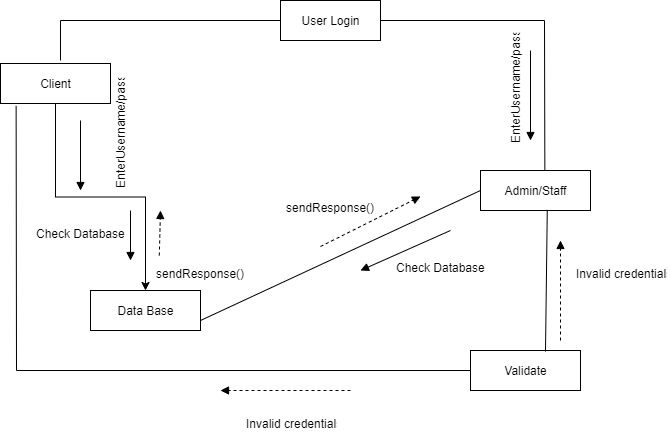

The diagram above was exported from draw.io. Its source (the exported page's mxGraphModel, read from the mxfile embedded in the PNG):
<mxGraphModel dx="1038" dy="548" grid="1" gridSize="10" guides="1" tooltips="1" connect="1" arrows="1" fold="1" page="1" pageScale="1" pageWidth="827" pageHeight="1169" math="0" shadow="0">
  <root>
    <mxCell id="0" />
    <mxCell id="1" parent="0" />
    <mxCell id="mgncmzKuKuvb5s639ooY-19" value="EnterUsername/password&#10;" style="text;strokeColor=none;fillColor=none;align=left;verticalAlign=top;spacingLeft=4;spacingRight=4;overflow=hidden;rotatable=0;points=[[0,0.5],[1,0.5]];portConstraint=eastwest;flipH=1;flipV=0;rotation=270;" parent="1" vertex="1">
      <mxGeometry x="515" y="115" width="120" height="26" as="geometry" />
    </mxCell>
    <mxCell id="mgncmzKuKuvb5s639ooY-1" value="User Login" style="html=1;fillColor=#FFFFFF;" parent="1" vertex="1">
      <mxGeometry x="340" y="40" width="100" height="40" as="geometry" />
    </mxCell>
    <mxCell id="mgncmzKuKuvb5s639ooY-7" style="edgeStyle=orthogonalEdgeStyle;rounded=0;orthogonalLoop=1;jettySize=auto;html=1;entryX=0.5;entryY=0;entryDx=0;entryDy=0;" parent="1" source="mgncmzKuKuvb5s639ooY-2" target="mgncmzKuKuvb5s639ooY-6" edge="1">
      <mxGeometry relative="1" as="geometry" />
    </mxCell>
    <mxCell id="mgncmzKuKuvb5s639ooY-2" value="Client" style="html=1;fillColor=#FFFFFF;" parent="1" vertex="1">
      <mxGeometry x="60" y="103" width="110" height="40" as="geometry" />
    </mxCell>
    <mxCell id="mgncmzKuKuvb5s639ooY-3" value="Admin/Staff" style="html=1;fillColor=#FFFFFF;" parent="1" vertex="1">
      <mxGeometry x="540" y="210" width="110" height="40" as="geometry" />
    </mxCell>
    <mxCell id="mgncmzKuKuvb5s639ooY-6" value="Data Base" style="html=1;fillColor=#FFFFFF;" parent="1" vertex="1">
      <mxGeometry x="150" y="330" width="110" height="40" as="geometry" />
    </mxCell>
    <mxCell id="mgncmzKuKuvb5s639ooY-11" value="Validate" style="html=1;fillColor=#FFFFFF;" parent="1" vertex="1">
      <mxGeometry x="530" y="390" width="110" height="40" as="geometry" />
    </mxCell>
    <mxCell id="mgncmzKuKuvb5s639ooY-17" value="" style="endArrow=block;endFill=1;endSize=6;html=1;" parent="1" edge="1">
      <mxGeometry width="100" relative="1" as="geometry">
        <mxPoint x="590" y="90" as="sourcePoint" />
        <mxPoint x="590" y="180" as="targetPoint" />
      </mxGeometry>
    </mxCell>
    <mxCell id="mgncmzKuKuvb5s639ooY-20" value="EnterUsername/password&#10;" style="text;strokeColor=none;fillColor=none;align=left;verticalAlign=top;spacingLeft=4;spacingRight=4;overflow=hidden;rotatable=0;points=[[0,0.5],[1,0.5]];portConstraint=eastwest;flipH=1;flipV=0;rotation=270;" parent="1" vertex="1">
      <mxGeometry x="120" y="160" width="120" height="26" as="geometry" />
    </mxCell>
    <mxCell id="mgncmzKuKuvb5s639ooY-21" value="" style="endArrow=block;endFill=1;endSize=6;html=1;" parent="1" edge="1">
      <mxGeometry width="100" relative="1" as="geometry">
        <mxPoint x="140" y="160" as="sourcePoint" />
        <mxPoint x="140" y="230" as="targetPoint" />
        <Array as="points" />
      </mxGeometry>
    </mxCell>
    <mxCell id="mgncmzKuKuvb5s639ooY-22" value="" style="endArrow=block;endFill=1;endSize=6;html=1;" parent="1" edge="1">
      <mxGeometry width="100" relative="1" as="geometry">
        <mxPoint x="190" y="250" as="sourcePoint" />
        <mxPoint x="190" y="300" as="targetPoint" />
      </mxGeometry>
    </mxCell>
    <mxCell id="mgncmzKuKuvb5s639ooY-23" value="" style="endArrow=block;endFill=1;endSize=6;html=1;" parent="1" edge="1">
      <mxGeometry width="100" relative="1" as="geometry">
        <mxPoint x="510" y="270" as="sourcePoint" />
        <mxPoint x="420" y="310" as="targetPoint" />
        <Array as="points" />
      </mxGeometry>
    </mxCell>
    <mxCell id="mgncmzKuKuvb5s639ooY-24" value="Check Database" style="text;strokeColor=none;fillColor=none;align=left;verticalAlign=top;spacingLeft=4;spacingRight=4;overflow=hidden;rotatable=0;points=[[0,0.5],[1,0.5]];portConstraint=eastwest;" parent="1" vertex="1">
      <mxGeometry x="90" y="260" width="100" height="26" as="geometry" />
    </mxCell>
    <mxCell id="mgncmzKuKuvb5s639ooY-25" value="Check Database" style="text;strokeColor=none;fillColor=none;align=left;verticalAlign=top;spacingLeft=4;spacingRight=4;overflow=hidden;rotatable=0;points=[[0,0.5],[1,0.5]];portConstraint=eastwest;" parent="1" vertex="1">
      <mxGeometry x="450" y="294" width="100" height="26" as="geometry" />
    </mxCell>
    <mxCell id="mgncmzKuKuvb5s639ooY-29" value="sendResponse()" style="text;strokeColor=none;fillColor=none;align=left;verticalAlign=top;spacingLeft=4;spacingRight=4;overflow=hidden;rotatable=0;points=[[0,0.5],[1,0.5]];portConstraint=eastwest;" parent="1" vertex="1">
      <mxGeometry x="340" y="234" width="100" height="26" as="geometry" />
    </mxCell>
    <mxCell id="mgncmzKuKuvb5s639ooY-40" value="sendResponse()" style="text;strokeColor=none;fillColor=none;align=left;verticalAlign=top;spacingLeft=4;spacingRight=4;overflow=hidden;rotatable=0;points=[[0,0.5],[1,0.5]];portConstraint=eastwest;" parent="1" vertex="1">
      <mxGeometry x="210" y="300" width="100" height="26" as="geometry" />
    </mxCell>
    <mxCell id="mgncmzKuKuvb5s639ooY-43" value="Invalid credentials" style="text;strokeColor=none;fillColor=none;align=left;verticalAlign=top;spacingLeft=4;spacingRight=4;overflow=hidden;rotatable=0;points=[[0,0.5],[1,0.5]];portConstraint=eastwest;" parent="1" vertex="1">
      <mxGeometry x="630" y="300" width="100" height="26" as="geometry" />
    </mxCell>
    <mxCell id="mgncmzKuKuvb5s639ooY-44" value="Invalid credentials" style="text;strokeColor=none;fillColor=none;align=left;verticalAlign=top;spacingLeft=4;spacingRight=4;overflow=hidden;rotatable=0;points=[[0,0.5],[1,0.5]];portConstraint=eastwest;" parent="1" vertex="1">
      <mxGeometry x="300" y="450" width="100" height="26" as="geometry" />
    </mxCell>
    <mxCell id="mgncmzKuKuvb5s639ooY-46" value="" style="endArrow=block;endFill=1;endSize=6;html=1;dashed=1;" parent="1" edge="1">
      <mxGeometry width="100" relative="1" as="geometry">
        <mxPoint x="380" y="286" as="sourcePoint" />
        <mxPoint x="480" y="236" as="targetPoint" />
      </mxGeometry>
    </mxCell>
    <mxCell id="mgncmzKuKuvb5s639ooY-47" value="" style="endArrow=block;endFill=1;endSize=6;html=1;dashed=1;exitX=0.088;exitY=-0.192;exitDx=0;exitDy=0;exitPerimeter=0;" parent="1" source="mgncmzKuKuvb5s639ooY-40" edge="1">
      <mxGeometry width="100" relative="1" as="geometry">
        <mxPoint x="390" y="300" as="sourcePoint" />
        <mxPoint x="220" y="250" as="targetPoint" />
      </mxGeometry>
    </mxCell>
    <mxCell id="mgncmzKuKuvb5s639ooY-48" value="" style="endArrow=block;endFill=1;endSize=6;html=1;dashed=1;" parent="1" edge="1">
      <mxGeometry width="100" relative="1" as="geometry">
        <mxPoint x="410" y="430" as="sourcePoint" />
        <mxPoint x="280" y="430" as="targetPoint" />
      </mxGeometry>
    </mxCell>
    <mxCell id="mgncmzKuKuvb5s639ooY-49" value="" style="endArrow=block;endFill=1;endSize=6;html=1;dashed=1;" parent="1" edge="1">
      <mxGeometry width="100" relative="1" as="geometry">
        <mxPoint x="620" y="380" as="sourcePoint" />
        <mxPoint x="620" y="280" as="targetPoint" />
      </mxGeometry>
    </mxCell>
    <mxCell id="mgncmzKuKuvb5s639ooY-58" value="" style="endArrow=none;html=1;rounded=0;exitX=1;exitY=0.5;exitDx=0;exitDy=0;entryX=0.585;entryY=0.005;entryDx=0;entryDy=0;entryPerimeter=0;" parent="1" source="mgncmzKuKuvb5s639ooY-1" target="mgncmzKuKuvb5s639ooY-3" edge="1">
      <mxGeometry relative="1" as="geometry">
        <mxPoint x="330" y="240" as="sourcePoint" />
        <mxPoint x="610" y="60" as="targetPoint" />
        <Array as="points">
          <mxPoint x="604" y="60" />
        </Array>
      </mxGeometry>
    </mxCell>
    <mxCell id="mgncmzKuKuvb5s639ooY-60" value="" style="endArrow=none;html=1;rounded=0;exitX=0.607;exitY=0.985;exitDx=0;exitDy=0;exitPerimeter=0;" parent="1" source="mgncmzKuKuvb5s639ooY-3" edge="1">
      <mxGeometry relative="1" as="geometry">
        <mxPoint x="615.23" y="260.20000000000005" as="sourcePoint" />
        <mxPoint x="605" y="391" as="targetPoint" />
        <Array as="points" />
      </mxGeometry>
    </mxCell>
    <mxCell id="mgncmzKuKuvb5s639ooY-61" value="" style="endArrow=none;html=1;rounded=0;exitX=1;exitY=0.75;exitDx=0;exitDy=0;entryX=0;entryY=0.5;entryDx=0;entryDy=0;" parent="1" source="mgncmzKuKuvb5s639ooY-6" target="mgncmzKuKuvb5s639ooY-3" edge="1">
      <mxGeometry relative="1" as="geometry">
        <mxPoint x="616.77" y="259.4" as="sourcePoint" />
        <mxPoint x="615" y="401" as="targetPoint" />
        <Array as="points" />
      </mxGeometry>
    </mxCell>
    <mxCell id="mgncmzKuKuvb5s639ooY-62" value="" style="endArrow=none;html=1;rounded=0;entryX=0;entryY=0.5;entryDx=0;entryDy=0;exitX=0.142;exitY=1.06;exitDx=0;exitDy=0;exitPerimeter=0;" parent="1" source="mgncmzKuKuvb5s639ooY-2" target="mgncmzKuKuvb5s639ooY-11" edge="1">
      <mxGeometry relative="1" as="geometry">
        <mxPoint x="60" y="410" as="sourcePoint" />
        <mxPoint x="550" y="240" as="targetPoint" />
        <Array as="points">
          <mxPoint x="76" y="410" />
        </Array>
      </mxGeometry>
    </mxCell>
    <mxCell id="mgncmzKuKuvb5s639ooY-63" value="" style="endArrow=none;html=1;rounded=0;exitX=0;exitY=0.5;exitDx=0;exitDy=0;" parent="1" source="mgncmzKuKuvb5s639ooY-1" edge="1">
      <mxGeometry relative="1" as="geometry">
        <mxPoint x="616.77" y="259.4" as="sourcePoint" />
        <mxPoint x="120" y="100" as="targetPoint" />
        <Array as="points">
          <mxPoint x="120" y="60" />
        </Array>
      </mxGeometry>
    </mxCell>
  </root>
</mxGraphModel>